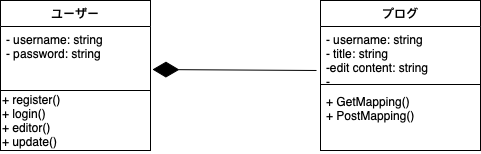

The diagram above was exported from draw.io. Its source (the exported page's mxGraphModel, read from the mxfile embedded in the PNG):
<mxGraphModel dx="937" dy="633" grid="1" gridSize="10" guides="1" tooltips="1" connect="1" arrows="1" fold="1" page="1" pageScale="1" pageWidth="827" pageHeight="1169" math="0" shadow="0">
  <root>
    <mxCell id="0" />
    <mxCell id="1" parent="0" />
    <mxCell id="vXiyHlhsnAJdgpeglbU9-9" value="" style="endArrow=diamondThin;endFill=1;endSize=24;html=1;rounded=0;entryX=1.013;entryY=0.672;entryDx=0;entryDy=0;entryPerimeter=0;exitX=-0.025;exitY=0.815;exitDx=0;exitDy=0;exitPerimeter=0;" edge="1" parent="1" source="vXiyHlhsnAJdgpeglbU9-29" target="vXiyHlhsnAJdgpeglbU9-19">
      <mxGeometry width="160" relative="1" as="geometry">
        <mxPoint x="310" y="530" as="sourcePoint" />
        <mxPoint x="480" y="530.5" as="targetPoint" />
      </mxGeometry>
    </mxCell>
    <mxCell id="vXiyHlhsnAJdgpeglbU9-18" value="ユーザー" style="swimlane;fontStyle=1;align=center;verticalAlign=top;childLayout=stackLayout;horizontal=1;startSize=26;horizontalStack=0;resizeParent=1;resizeParentMax=0;resizeLast=0;collapsible=1;marginBottom=0;" vertex="1" parent="1">
      <mxGeometry x="80" y="390" width="150" height="90" as="geometry" />
    </mxCell>
    <mxCell id="vXiyHlhsnAJdgpeglbU9-19" value="- username: string&#10;- password: string&#10;" style="text;strokeColor=none;fillColor=none;align=left;verticalAlign=top;spacingLeft=4;spacingRight=4;overflow=hidden;rotatable=0;points=[[0,0.5],[1,0.5]];portConstraint=eastwest;" vertex="1" parent="vXiyHlhsnAJdgpeglbU9-18">
      <mxGeometry y="26" width="150" height="64" as="geometry" />
    </mxCell>
    <mxCell id="vXiyHlhsnAJdgpeglbU9-23" value="+ register()&lt;br&gt;+ login()&lt;br&gt;+ editor()&lt;br&gt;+ update()" style="html=1;align=left;" vertex="1" parent="1">
      <mxGeometry x="80" y="480" width="150" height="60" as="geometry" />
    </mxCell>
    <mxCell id="vXiyHlhsnAJdgpeglbU9-28" value="プログ" style="swimlane;fontStyle=1;align=center;verticalAlign=top;childLayout=stackLayout;horizontal=1;startSize=26;horizontalStack=0;resizeParent=1;resizeParentMax=0;resizeLast=0;collapsible=1;marginBottom=0;" vertex="1" parent="1">
      <mxGeometry x="400" y="390" width="160" height="150" as="geometry" />
    </mxCell>
    <mxCell id="vXiyHlhsnAJdgpeglbU9-29" value="- username: string&#10;- title: string&#10;-edit content: string&#10;- &#10;" style="text;strokeColor=none;fillColor=none;align=left;verticalAlign=top;spacingLeft=4;spacingRight=4;overflow=hidden;rotatable=0;points=[[0,0.5],[1,0.5]];portConstraint=eastwest;" vertex="1" parent="vXiyHlhsnAJdgpeglbU9-28">
      <mxGeometry y="26" width="160" height="54" as="geometry" />
    </mxCell>
    <mxCell id="vXiyHlhsnAJdgpeglbU9-30" value="" style="line;strokeWidth=1;fillColor=none;align=left;verticalAlign=middle;spacingTop=-1;spacingLeft=3;spacingRight=3;rotatable=0;labelPosition=right;points=[];portConstraint=eastwest;" vertex="1" parent="vXiyHlhsnAJdgpeglbU9-28">
      <mxGeometry y="80" width="160" height="8" as="geometry" />
    </mxCell>
    <mxCell id="vXiyHlhsnAJdgpeglbU9-31" value="+ GetMapping()&#10;+ PostMapping()&#10;" style="text;strokeColor=none;fillColor=none;align=left;verticalAlign=top;spacingLeft=4;spacingRight=4;overflow=hidden;rotatable=0;points=[[0,0.5],[1,0.5]];portConstraint=eastwest;" vertex="1" parent="vXiyHlhsnAJdgpeglbU9-28">
      <mxGeometry y="88" width="160" height="62" as="geometry" />
    </mxCell>
  </root>
</mxGraphModel>